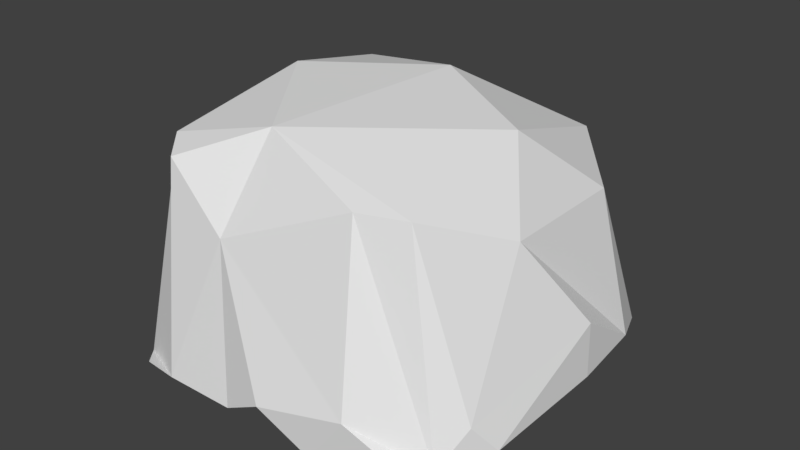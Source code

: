 # Source: World_piece.blend  (saved by Blender 2.78.0; exported with 4.5.12 LTS)
import bpy
from mathutils import Matrix  # noqa: F401  (used for matrix-valued properties, if any)

bpy.ops.wm.read_factory_settings(use_empty=True)
scene = bpy.context.scene
scene.name = 'Scene'

# ---- collections
col_collection_1 = bpy.data.collections.new('Collection 1'); scene.collection.children.link(col_collection_1)

# ---- world
world_world = bpy.data.worlds.new('World'); scene.world = world_world
world_world.color = (0.05088, 0.05088, 0.05088)
world_world.use_sun_shadow = False
world_world.sun_shadow_jitter_overblur = 0.0
world_world.cycles.sampling_method = 'MANUAL'

# ---- meshes
me_grid = bpy.data.meshes.new('Grid')
me_grid.from_pydata([(-1.811, -1.713, 1.26), (-0.4057, -1.535, 1.448), (-2.208, -0.06952, 1.189), (1.775, -0.04151, 1.48), (-1.664, 0.1428, 1.464), (0.1281, 0.9275, 1.532), (-0.2414, 1.904, 1.282), (-1.789, -2.497, -0.1547), (-1.262, -2.579, -0.1292), (-0.3143, -2.555, -0.1363), (0.2991, -2.661, 0.05029), (0.9306, -2.529, -0.1806), (2.079, -2.342, -0.05011), (2.262, -2.178, -0.2298), (-2.092, -2.192, -0.2119), (1.432, -2.523, 0.1708), (2.26, -2.013, -0.09073), (-2.524, -1.093, 0.1147), (-2.295, -1.309, -0.04133), (2.64, -1.409, -0.03825), (-2.5, 0.07209, -0.03449), (2.255, -0.6223, 1.001), (2.725, 0.2056, 0.02054), (-2.233, -0.9308, 0.748), (-2.331, 0.8607, -0.2205), (2.651, 1.202, 0.0412), (-2.121, 1.472, -0.07965), (-2.099, 1.876, -0.3093), (1.051, 2.696, -0.08178), (2.214, 2.214, -0.1691), (-1.867, 2.296, -0.26), (-1.343, 2.358, -0.2674), (1.976, 2.37, 0.006788), (-0.5691, -2.244, 0.8658), (-1.483, -2.09, 1.211), (2.478, -1.697, 0.1558), (1.15, -1.973, 1.258), (1.732, -1.761, 1.256), (2.722, 0.1778, 0.3935), (2.205, 1.151, 0.9809), (0.2395, 2.569, 0.01509), (-2.268, 1.216, 0.8469), (-1.513, 2.158, 1.015), (-1.808, 1.711, 1.289), (1.4, 2.053, 1.121)], [], [(36, 37, 1), (1, 4, 0), (1, 5, 4), (5, 43, 4), (5, 6, 43), (44, 6, 5), (7, 8, 14), (12, 15, 11), (14, 17, 18), (17, 20, 18), (8, 0, 14), (20, 23, 41), (10, 15, 33), (22, 38, 19), (14, 0, 17), (19, 38, 35), (17, 23, 20), (9, 33, 8), (27, 42, 30), (25, 21, 38), (20, 41, 26), (25, 29, 39), (26, 42, 27), (33, 34, 8), (40, 44, 28), (23, 2, 41), (40, 42, 44), (16, 36, 15), (32, 44, 29), (39, 3, 21), (42, 6, 44), (33, 36, 1), (23, 0, 2), (2, 43, 41), (0, 34, 1), (37, 3, 1), (2, 0, 4), (1, 3, 5), (5, 3, 44), (11, 15, 10), (12, 16, 15), (12, 13, 16), (16, 19, 35), (20, 26, 24), (9, 10, 33), (38, 22, 25), (25, 39, 21), (26, 41, 42), (17, 0, 23), (30, 40, 31), (33, 1, 34), (0, 8, 34), (35, 38, 21), (40, 30, 42), (35, 21, 37), (16, 35, 37), (16, 37, 36), (15, 36, 33), (39, 29, 44), (32, 28, 44), (37, 21, 3), (42, 43, 6), (42, 41, 43), (39, 44, 3), (2, 4, 43)])
_ca = me_grid.color_attributes.new('Col', 'BYTE_COLOR', 'CORNER')
_ca.data.foreach_set('color', [0.314, 0.2747, 0.04519, 1.0, 0.314, 0.2747, 0.04519, 1.0, 0.2789, 0.2831, 0.04817, 1.0, 0.2789, 0.2831, 0.04817, 1.0, 0.2961, 0.2789, 0.04667, 1.0, 0.3185, 0.2747, 0.04519, 1.0, 0.2789, 0.2831, 0.04817, 1.0, 0.2159, 0.305, 0.05613, 1.0, 0.2961, 0.2789, 0.04667, 1.0, 0.2159, 0.305, 0.05613, 1.0, 0.314, 0.2705, 0.04519, 1.0, 0.2961, 0.2789, 0.04667, 1.0, 0.2159, 0.305, 0.05613, 1.0, 0.2789, 0.2831, 0.04817, 1.0, 0.314, 0.2705, 0.04519, 1.0, 0.3005, 0.2747, 0.04519, 1.0, 0.2789, 0.2831, 0.04817, 1.0, 0.2159, 0.305, 0.05613, 1.0, 0.1329, 0.07819, 0.02217, 1.0, 0.2016, 0.1022, 0.03689, 0.9961, 0.1301, 0.07619, 0.02029, 1.0, 0.4072, 0.2051, 0.07036, 1.0, 0.3663, 0.1845, 0.06301, 1.0, 0.1248, 0.07421, 0.01938, 1.0, 0.1301, 0.07619, 0.02029, 1.0, 0.3613, 0.1845, 0.06125, 1.0, 0.2195, 0.1195, 0.03689, 1.0, 0.3613, 0.1845, 0.06125, 1.0, 0.3663, 0.1845, 0.06301, 1.0, 0.2195, 0.1195, 0.03689, 1.0, 0.2016, 0.1022, 0.03689, 0.9961, 0.1356, 0.08022, 0.02217, 0.9961, 0.1301, 0.07619, 0.02029, 1.0, 0.3663, 0.1845, 0.06301, 1.0, 0.1746, 0.09759, 0.02732, 1.0, 0.1441, 0.08228, 0.02416, 1.0, 0.2051, 0.1046, 0.0382, 1.0, 0.3663, 0.1845, 0.06301, 1.0, 0.1714, 0.09084, 0.02956, 1.0, 0.3325, 0.1714, 0.05613, 1.0, 0.314, 0.162, 0.05286, 1.0, 0.1329, 0.07819, 0.02122, 0.9961, 0.1301, 0.07619, 0.02029, 1.0, 0.1356, 0.08022, 0.02217, 0.9961, 0.3613, 0.1845, 0.06125, 1.0, 0.1329, 0.07819, 0.02122, 0.9961, 0.314, 0.162, 0.05286, 1.0, 0.1356, 0.07819, 0.02122, 0.9961, 0.3613, 0.1845, 0.06125, 1.0, 0.1746, 0.09759, 0.02732, 1.0, 0.3663, 0.1845, 0.06301, 1.0, 0.2051, 0.1046, 0.0382, 1.0, 0.1714, 0.09084, 0.02956, 1.0, 0.2016, 0.1022, 0.03689, 0.9961, 0.3515, 0.1746, 0.06125, 1.0, 0.1529, 0.0865, 0.02416, 1.0, 0.1559, 0.08438, 0.02624, 1.0, 0.1329, 0.07819, 0.02122, 1.0, 0.15, 0.0865, 0.02416, 1.0, 0.314, 0.162, 0.05286, 1.0, 0.3663, 0.1845, 0.06301, 1.0, 0.1441, 0.08228, 0.02416, 1.0, 0.1329, 0.07819, 0.02122, 1.0, 0.1329, 0.07819, 0.02122, 1.0, 0.2016, 0.1022, 0.03689, 0.9961, 0.15, 0.08438, 0.02315, 1.0, 0.1329, 0.07819, 0.02122, 1.0, 0.1529, 0.0865, 0.02416, 1.0, 0.3515, 0.1746, 0.06125, 1.0, 0.1714, 0.09084, 0.02956, 1.0, 0.1329, 0.07819, 0.02122, 1.0, 0.2016, 0.1022, 0.03689, 0.9961, 0.1714, 0.09531, 0.02732, 0.9961, 0.1329, 0.07819, 0.02122, 1.0, 0.2051, 0.1046, 0.0382, 1.0, 0.1746, 0.09759, 0.02732, 1.0, 0.1329, 0.07819, 0.02122, 1.0, 0.1441, 0.08228, 0.02416, 1.0, 0.1714, 0.09531, 0.02732, 0.9961, 0.1529, 0.0865, 0.02416, 1.0, 0.1329, 0.07819, 0.02122, 1.0, 0.3864, 0.1946, 0.06663, 1.0, 0.1329, 0.07819, 0.02122, 1.0, 0.3663, 0.1845, 0.06301, 1.0, 0.1329, 0.07819, 0.02029, 1.0, 0.1329, 0.07819, 0.02122, 1.0, 0.2016, 0.1022, 0.03689, 0.9961, 0.15, 0.08438, 0.02315, 1.0, 0.1329, 0.07819, 0.02122, 1.0, 0.15, 0.0865, 0.02416, 1.0, 0.1529, 0.0865, 0.02416, 1.0, 0.1329, 0.07819, 0.02122, 1.0, 0.1329, 0.07819, 0.02122, 1.0, 0.1714, 0.09084, 0.02956, 1.0, 0.1329, 0.07819, 0.02122, 1.0, 0.1329, 0.07819, 0.02122, 1.0, 0.1746, 0.09759, 0.02732, 1.0, 0.1356, 0.08022, 0.02217, 0.9961, 0.1329, 0.07819, 0.02122, 1.0, 0.1329, 0.07819, 0.02122, 1.0, 0.1329, 0.07819, 0.02122, 1.0, 0.1441, 0.08228, 0.02416, 1.0, 0.3185, 0.2747, 0.04519, 1.0, 0.3185, 0.2747, 0.04519, 1.0, 0.2789, 0.2831, 0.04817, 1.0, 0.314, 0.2747, 0.04519, 1.0, 0.2961, 0.2747, 0.04519, 1.0, 0.2789, 0.2831, 0.04817, 1.0, 0.3185, 0.2747, 0.04519, 1.0, 0.3185, 0.2747, 0.04519, 1.0, 0.2961, 0.2789, 0.04667, 1.0, 0.2789, 0.2831, 0.04817, 1.0, 0.2961, 0.2747, 0.04519, 1.0, 0.2159, 0.305, 0.05613, 1.0, 0.2159, 0.305, 0.05613, 1.0, 0.2961, 0.2747, 0.04519, 1.0, 0.3005, 0.2747, 0.04519, 1.0, 0.1248, 0.07421, 0.01938, 1.0, 0.3663, 0.1845, 0.06301, 1.0, 0.2051, 0.1046, 0.0382, 1.0, 0.4072, 0.2051, 0.07036, 1.0, 0.3864, 0.1946, 0.06663, 1.0, 0.3663, 0.1845, 0.06301, 1.0, 0.4072, 0.2051, 0.07036, 1.0, 0.4072, 0.2051, 0.07036, 1.0, 0.402, 0.2016, 0.06848, 1.0, 0.3864, 0.1946, 0.06663, 1.0, 0.3372, 0.1714, 0.05613, 1.0, 0.1356, 0.07819, 0.02122, 0.9961, 0.3663, 0.1845, 0.06301, 1.0, 0.1329, 0.07819, 0.02122, 1.0, 0.2051, 0.1046, 0.0382, 1.0, 0.2051, 0.1046, 0.0382, 1.0, 0.2051, 0.1046, 0.0382, 1.0, 0.1714, 0.09084, 0.02956, 1.0, 0.314, 0.162, 0.05286, 1.0, 0.3325, 0.1714, 0.05613, 1.0, 0.1329, 0.07819, 0.02122, 1.0, 0.1329, 0.07819, 0.02122, 1.0, 0.15, 0.08438, 0.02315, 1.0, 0.15, 0.0865, 0.02416, 1.0, 0.1329, 0.07819, 0.02122, 1.0, 0.1441, 0.08228, 0.02416, 1.0, 0.1529, 0.0865, 0.02416, 1.0, 0.3613, 0.1845, 0.06125, 1.0, 0.1356, 0.08022, 0.02217, 0.9961, 0.1746, 0.09759, 0.02732, 1.0, 0.1559, 0.08438, 0.02624, 1.0, 0.1714, 0.09531, 0.02732, 0.9961, 0.1356, 0.08022, 0.02217, 1.0, 0.1714, 0.09084, 0.02956, 1.0, 0.1329, 0.07819, 0.02122, 1.0, 0.1329, 0.07819, 0.02122, 1.0, 0.1356, 0.08022, 0.02217, 0.9961, 0.2016, 0.1022, 0.03689, 0.9961, 0.1329, 0.07819, 0.02122, 1.0, 0.1356, 0.07819, 0.02122, 0.9961, 0.314, 0.162, 0.05286, 1.0, 0.15, 0.0865, 0.02416, 1.0, 0.1714, 0.09531, 0.02732, 0.9961, 0.1559, 0.08438, 0.02624, 1.0, 0.1529, 0.0865, 0.02416, 1.0, 0.1356, 0.07819, 0.02122, 0.9961, 0.15, 0.0865, 0.02416, 1.0, 0.1329, 0.07819, 0.02122, 1.0, 0.3864, 0.1946, 0.06663, 1.0, 0.1356, 0.07819, 0.02122, 0.9961, 0.1329, 0.07819, 0.02122, 1.0, 0.3864, 0.1946, 0.06663, 1.0, 0.1329, 0.07819, 0.02122, 1.0, 0.1329, 0.07819, 0.02122, 1.0, 0.3663, 0.1845, 0.06301, 1.0, 0.1329, 0.07819, 0.02122, 1.0, 0.1714, 0.09084, 0.02956, 1.0, 0.15, 0.08438, 0.02315, 1.0, 0.2016, 0.1022, 0.03689, 0.9961, 0.1329, 0.07819, 0.02122, 1.0, 0.1329, 0.07819, 0.02029, 1.0, 0.2051, 0.1046, 0.0382, 1.0, 0.1329, 0.07819, 0.02122, 1.0, 0.1329, 0.07819, 0.02122, 1.0, 0.15, 0.0865, 0.02416, 1.0, 0.1329, 0.07819, 0.02122, 1.0, 0.1529, 0.0865, 0.02416, 1.0, 0.1329, 0.07819, 0.02122, 1.0, 0.1329, 0.07819, 0.02122, 1.0, 0.1529, 0.0865, 0.02416, 1.0, 0.1441, 0.08228, 0.02416, 1.0, 0.1329, 0.07819, 0.02122, 1.0, 0.15, 0.08438, 0.02315, 1.0, 0.1329, 0.07819, 0.02122, 1.0, 0.1329, 0.07819, 0.02122, 1.0, 0.1329, 0.07819, 0.02122, 1.0, 0.1329, 0.07819, 0.02122, 1.0, 0.1329, 0.07819, 0.02122, 1.0])
me_grid.use_remesh_preserve_volume = False
me_grid.use_remesh_preserve_attributes = False
me_grid.use_mirror_vertex_groups = False
me_grid.update()

# ---- objects
ob_grid = bpy.data.objects.new('Grid', me_grid)

# ---- transforms, parenting, visibility, modifiers, constraints
ob_grid.location = (0.0, 0.0, 0.0)
ob_grid.scale = (1.0, 1.0, 1.96)
ob_grid.lineart.crease_threshold = 0.0

# ---- collection membership
col_collection_1.objects.link(ob_grid)

# ---- scene / render settings (as saved in the file)
scene.frame_start = 1; scene.frame_end = 250; scene.frame_set(0)
scene.render.engine = 'BLENDER_EEVEE_NEXT'
scene.render.resolution_percentage = 50
scene.render.dither_intensity = 0.0
scene.cycles.use_denoising = False
scene.cycles.samples = 128
scene.cycles.sampling_pattern = 'TABULATED_SOBOL'
scene.cycles.light_sampling_threshold = 0.0
scene.cycles.use_adaptive_sampling = False
scene.cycles.use_light_tree = False
scene.cycles.blur_glossy = 0.0
scene.cycles.sample_clamp_indirect = 0.0
scene.view_settings.view_transform = 'Standard'
bpy.context.view_layer.update()

# ---- added for rendering (the .blend has no active camera and no usable light): camera, sun
cam_auto = bpy.data.cameras.new('AutoCamera')
cam_auto.lens = 50.0
cam_auto.sensor_width = 36.0
cam_auto.clip_end = 1000.0
ob_auto_camera = bpy.data.objects.new('AutoCamera', cam_auto)
scene.collection.objects.link(ob_auto_camera)
ob_auto_camera.location = (7.80106, -9.22319, 7.3585)
ob_auto_camera.rotation_euler = (1.09748, -7.21219e-08, 0.694738)
scene.camera = ob_auto_camera
light_auto_sun = bpy.data.lights.new('AutoSun', 'SUN')
light_auto_sun.energy = 3.0
light_auto_sun.angle = 0.0523599
ob_auto_sun = bpy.data.objects.new('AutoSun', light_auto_sun)
scene.collection.objects.link(ob_auto_sun)
ob_auto_sun.rotation_euler = (0.872665, 0.174533, 0.523599)
bpy.context.view_layer.update()
